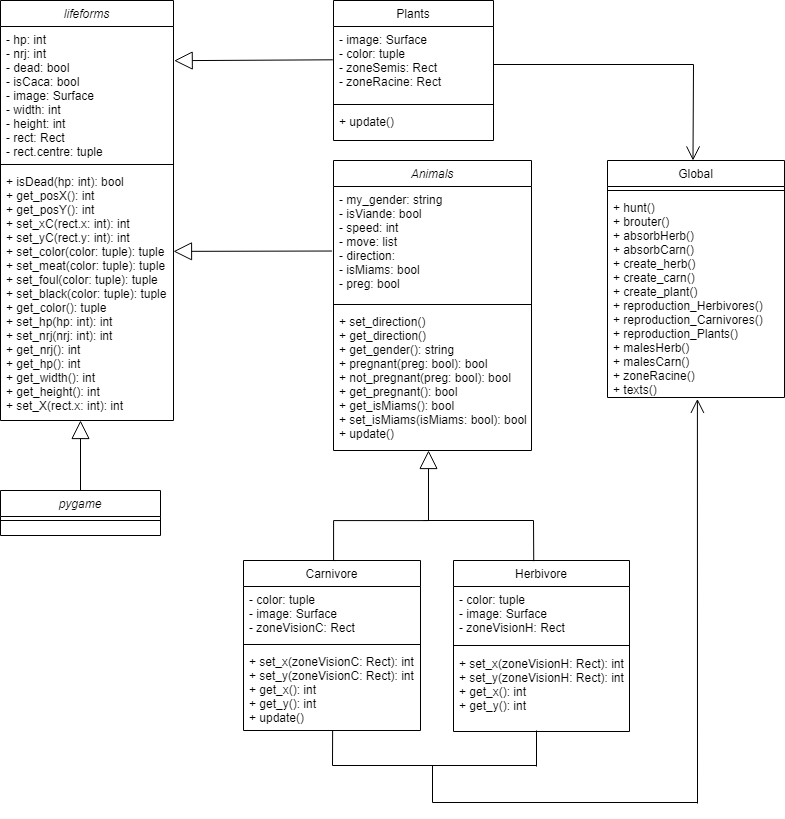

The diagram above was exported from draw.io. Its source (the exported page's mxGraphModel, read from the mxfile embedded in the PNG):
<mxGraphModel dx="1892" dy="891" grid="0" gridSize="10" guides="1" tooltips="1" connect="1" arrows="1" fold="1" page="1" pageScale="1" pageWidth="827" pageHeight="1169" math="0" shadow="0">
  <root>
    <mxCell id="WIyWlLk6GJQsqaUBKTNV-0" />
    <mxCell id="WIyWlLk6GJQsqaUBKTNV-1" parent="WIyWlLk6GJQsqaUBKTNV-0" />
    <mxCell id="zkfFHV4jXpPFQw0GAbJ--0" value="lifeforms" style="swimlane;fontStyle=2;align=center;verticalAlign=top;childLayout=stackLayout;horizontal=1;startSize=26;horizontalStack=0;resizeParent=1;resizeLast=0;collapsible=1;marginBottom=0;rounded=0;shadow=0;strokeWidth=1;" parent="WIyWlLk6GJQsqaUBKTNV-1" vertex="1">
      <mxGeometry x="2" y="80" width="173" height="420" as="geometry">
        <mxRectangle x="147" y="80" width="160" height="26" as="alternateBounds" />
      </mxGeometry>
    </mxCell>
    <mxCell id="zkfFHV4jXpPFQw0GAbJ--1" value="- hp: int&#10;- nrj: int&#10;- dead: bool&#10;- isCaca: bool&#10;- image: Surface&#10;- width: int&#10;- height: int&#10;- rect: Rect&#10;- rect.centre: tuple&#10;" style="text;align=left;verticalAlign=top;spacingLeft=4;spacingRight=4;overflow=hidden;rotatable=0;points=[[0,0.5],[1,0.5]];portConstraint=eastwest;fontSize=12;strokeWidth=0;spacing=2;horizontal=1;" parent="zkfFHV4jXpPFQw0GAbJ--0" vertex="1">
      <mxGeometry y="26" width="173" height="134" as="geometry" />
    </mxCell>
    <mxCell id="zkfFHV4jXpPFQw0GAbJ--4" value="" style="line;html=1;strokeWidth=1;align=left;verticalAlign=middle;spacingTop=-1;spacingLeft=3;spacingRight=3;rotatable=0;labelPosition=right;points=[];portConstraint=eastwest;" parent="zkfFHV4jXpPFQw0GAbJ--0" vertex="1">
      <mxGeometry y="160" width="173" height="8" as="geometry" />
    </mxCell>
    <mxCell id="zkfFHV4jXpPFQw0GAbJ--5" value="+ isDead(hp: int): bool&#10;+ get_posX(): int&#10;+ get_posY(): int&#10;+ set_xC(rect.x: int): int&#10;+ set_yC(rect.y: int): int&#10;+ set_color(color: tuple): tuple&#10;+ set_meat(color: tuple): tuple&#10;+ set_foul(color: tuple): tuple&#10;+ set_black(color: tuple): tuple&#10;+ get_color(): tuple&#10;+ set_hp(hp: int): int&#10;+ set_nrj(nrj: int): int&#10;+ get_nrj(): int&#10;+ get_hp(): int&#10;+ get_width(): int&#10;+ get_height(): int&#10;+ set_X(rect.x: int): int" style="text;align=left;verticalAlign=top;spacingLeft=4;spacingRight=4;overflow=hidden;rotatable=0;points=[[0,0.5],[1,0.5]];portConstraint=eastwest;" parent="zkfFHV4jXpPFQw0GAbJ--0" vertex="1">
      <mxGeometry y="168" width="173" height="252" as="geometry" />
    </mxCell>
    <mxCell id="zkfFHV4jXpPFQw0GAbJ--6" value="Carnivore" style="swimlane;fontStyle=0;align=center;verticalAlign=top;childLayout=stackLayout;horizontal=1;startSize=26;horizontalStack=0;resizeParent=1;resizeLast=0;collapsible=1;marginBottom=0;rounded=0;shadow=0;strokeWidth=1;" parent="WIyWlLk6GJQsqaUBKTNV-1" vertex="1">
      <mxGeometry x="245" y="640" width="177" height="170" as="geometry">
        <mxRectangle x="130" y="380" width="160" height="26" as="alternateBounds" />
      </mxGeometry>
    </mxCell>
    <mxCell id="zkfFHV4jXpPFQw0GAbJ--7" value="- color: tuple&#10;- image: Surface&#10;- zoneVisionC: Rect" style="text;align=left;verticalAlign=top;spacingLeft=4;spacingRight=4;overflow=hidden;rotatable=0;points=[[0,0.5],[1,0.5]];portConstraint=eastwest;" parent="zkfFHV4jXpPFQw0GAbJ--6" vertex="1">
      <mxGeometry y="26" width="177" height="54" as="geometry" />
    </mxCell>
    <mxCell id="zkfFHV4jXpPFQw0GAbJ--9" value="" style="line;html=1;strokeWidth=1;align=left;verticalAlign=middle;spacingTop=-1;spacingLeft=3;spacingRight=3;rotatable=0;labelPosition=right;points=[];portConstraint=eastwest;" parent="zkfFHV4jXpPFQw0GAbJ--6" vertex="1">
      <mxGeometry y="80" width="177" height="8" as="geometry" />
    </mxCell>
    <mxCell id="zkfFHV4jXpPFQw0GAbJ--11" value="+ set_x(zoneVisionC: Rect): int&#10;+ set_y(zoneVisionC: Rect): int&#10;+ get_x(): int&#10;+ get_y(): int&#10;+ update()" style="text;align=left;verticalAlign=top;spacingLeft=4;spacingRight=4;overflow=hidden;rotatable=0;points=[[0,0.5],[1,0.5]];portConstraint=eastwest;" parent="zkfFHV4jXpPFQw0GAbJ--6" vertex="1">
      <mxGeometry y="88" width="177" height="82" as="geometry" />
    </mxCell>
    <mxCell id="zkfFHV4jXpPFQw0GAbJ--13" value="Herbivore" style="swimlane;fontStyle=0;align=center;verticalAlign=top;childLayout=stackLayout;horizontal=1;startSize=26;horizontalStack=0;resizeParent=1;resizeLast=0;collapsible=1;marginBottom=0;rounded=0;shadow=0;strokeWidth=1;" parent="WIyWlLk6GJQsqaUBKTNV-1" vertex="1">
      <mxGeometry x="455" y="640" width="176" height="171" as="geometry">
        <mxRectangle x="340" y="380" width="170" height="26" as="alternateBounds" />
      </mxGeometry>
    </mxCell>
    <mxCell id="fx9aRwi_SLqg1P3Hz85l-13" value="- color: tuple&#10;- image: Surface&#10;- zoneVisionH: Rect" style="text;align=left;verticalAlign=top;spacingLeft=4;spacingRight=4;overflow=hidden;rotatable=0;points=[[0,0.5],[1,0.5]];portConstraint=eastwest;" parent="zkfFHV4jXpPFQw0GAbJ--13" vertex="1">
      <mxGeometry y="26" width="176" height="54" as="geometry" />
    </mxCell>
    <mxCell id="zkfFHV4jXpPFQw0GAbJ--15" value="" style="line;html=1;strokeWidth=1;align=left;verticalAlign=middle;spacingTop=-1;spacingLeft=3;spacingRight=3;rotatable=0;labelPosition=right;points=[];portConstraint=eastwest;" parent="zkfFHV4jXpPFQw0GAbJ--13" vertex="1">
      <mxGeometry y="80" width="176" height="10" as="geometry" />
    </mxCell>
    <mxCell id="zkfFHV4jXpPFQw0GAbJ--14" value="+ set_x(zoneVisionH: Rect): int&#10;+ set_y(zoneVisionH: Rect): int&#10;+ get_x(): int&#10;+ get_y(): int" style="text;align=left;verticalAlign=top;spacingLeft=4;spacingRight=4;overflow=hidden;rotatable=0;points=[[0,0.5],[1,0.5]];portConstraint=eastwest;" parent="zkfFHV4jXpPFQw0GAbJ--13" vertex="1">
      <mxGeometry y="90" width="176" height="80" as="geometry" />
    </mxCell>
    <mxCell id="zkfFHV4jXpPFQw0GAbJ--17" value="Plants" style="swimlane;fontStyle=0;align=center;verticalAlign=top;childLayout=stackLayout;horizontal=1;startSize=26;horizontalStack=0;resizeParent=1;resizeLast=0;collapsible=1;marginBottom=0;rounded=0;shadow=0;strokeWidth=1;" parent="WIyWlLk6GJQsqaUBKTNV-1" vertex="1">
      <mxGeometry x="335" y="80" width="160" height="140" as="geometry">
        <mxRectangle x="550" y="140" width="160" height="26" as="alternateBounds" />
      </mxGeometry>
    </mxCell>
    <mxCell id="zkfFHV4jXpPFQw0GAbJ--18" value="- image: Surface&#10;- color: tuple&#10;- zoneSemis: Rect&#10;- zoneRacine: Rect&#10;" style="text;align=left;verticalAlign=top;spacingLeft=4;spacingRight=4;overflow=hidden;rotatable=0;points=[[0,0.5],[1,0.5]];portConstraint=eastwest;" parent="zkfFHV4jXpPFQw0GAbJ--17" vertex="1">
      <mxGeometry y="26" width="160" height="74" as="geometry" />
    </mxCell>
    <mxCell id="zkfFHV4jXpPFQw0GAbJ--23" value="" style="line;html=1;strokeWidth=1;align=left;verticalAlign=middle;spacingTop=-1;spacingLeft=3;spacingRight=3;rotatable=0;labelPosition=right;points=[];portConstraint=eastwest;" parent="zkfFHV4jXpPFQw0GAbJ--17" vertex="1">
      <mxGeometry y="100" width="160" height="8" as="geometry" />
    </mxCell>
    <mxCell id="zkfFHV4jXpPFQw0GAbJ--24" value="+ update()" style="text;align=left;verticalAlign=top;spacingLeft=4;spacingRight=4;overflow=hidden;rotatable=0;points=[[0,0.5],[1,0.5]];portConstraint=eastwest;" parent="zkfFHV4jXpPFQw0GAbJ--17" vertex="1">
      <mxGeometry y="108" width="160" height="26" as="geometry" />
    </mxCell>
    <mxCell id="fx9aRwi_SLqg1P3Hz85l-7" value="" style="endArrow=block;endSize=16;endFill=0;html=1;rounded=0;fontSize=12;exitX=-0.004;exitY=0.45;exitDx=0;exitDy=0;entryX=1.004;entryY=0.255;entryDx=0;entryDy=0;entryPerimeter=0;exitPerimeter=0;" parent="WIyWlLk6GJQsqaUBKTNV-1" source="zkfFHV4jXpPFQw0GAbJ--18" target="zkfFHV4jXpPFQw0GAbJ--1" edge="1">
      <mxGeometry width="160" relative="1" as="geometry">
        <mxPoint x="215" y="280" as="sourcePoint" />
        <mxPoint x="215" y="130" as="targetPoint" />
      </mxGeometry>
    </mxCell>
    <mxCell id="fx9aRwi_SLqg1P3Hz85l-8" value="Animals" style="swimlane;fontStyle=2;align=center;verticalAlign=top;childLayout=stackLayout;horizontal=1;startSize=26;horizontalStack=0;resizeParent=1;resizeLast=0;collapsible=1;marginBottom=0;rounded=0;shadow=0;strokeWidth=1;" parent="WIyWlLk6GJQsqaUBKTNV-1" vertex="1">
      <mxGeometry x="335" y="240" width="198" height="290" as="geometry">
        <mxRectangle x="550" y="140" width="160" height="26" as="alternateBounds" />
      </mxGeometry>
    </mxCell>
    <mxCell id="fx9aRwi_SLqg1P3Hz85l-9" value="- my_gender: string&#10;- isViande: bool&#10;- speed: int&#10;- move: list&#10;- direction: &#10;- isMiams: bool&#10;- preg: bool" style="text;align=left;verticalAlign=top;spacingLeft=4;spacingRight=4;overflow=hidden;rotatable=0;points=[[0,0.5],[1,0.5]];portConstraint=eastwest;" parent="fx9aRwi_SLqg1P3Hz85l-8" vertex="1">
      <mxGeometry y="26" width="198" height="114" as="geometry" />
    </mxCell>
    <mxCell id="fx9aRwi_SLqg1P3Hz85l-10" value="" style="line;html=1;strokeWidth=1;align=left;verticalAlign=middle;spacingTop=-1;spacingLeft=3;spacingRight=3;rotatable=0;labelPosition=right;points=[];portConstraint=eastwest;" parent="fx9aRwi_SLqg1P3Hz85l-8" vertex="1">
      <mxGeometry y="140" width="198" height="8" as="geometry" />
    </mxCell>
    <mxCell id="fx9aRwi_SLqg1P3Hz85l-11" value="+ set_direction()&#10;+ get_direction()&#10;+ get_gender(): string&#10;+ pregnant(preg: bool): bool&#10;+ not_pregnant(preg: bool): bool&#10;+ get_pregnant(): bool&#10;+ get_isMiams(): bool&#10;+ set_isMiams(isMiams: bool): bool&#10;+ update()" style="text;align=left;verticalAlign=top;spacingLeft=4;spacingRight=4;overflow=hidden;rotatable=0;points=[[0,0.5],[1,0.5]];portConstraint=eastwest;" parent="fx9aRwi_SLqg1P3Hz85l-8" vertex="1">
      <mxGeometry y="148" width="198" height="142" as="geometry" />
    </mxCell>
    <mxCell id="fx9aRwi_SLqg1P3Hz85l-12" value="" style="endArrow=block;endSize=16;endFill=0;html=1;rounded=0;fontSize=12;exitX=-0.007;exitY=0.566;exitDx=0;exitDy=0;entryX=1.004;entryY=0.255;entryDx=0;entryDy=0;entryPerimeter=0;exitPerimeter=0;" parent="WIyWlLk6GJQsqaUBKTNV-1" edge="1" source="fx9aRwi_SLqg1P3Hz85l-9">
      <mxGeometry width="160" relative="1" as="geometry">
        <mxPoint x="333.72000000000014" y="330" as="sourcePoint" />
        <mxPoint x="174.9999999999999" y="330.87" as="targetPoint" />
      </mxGeometry>
    </mxCell>
    <mxCell id="fx9aRwi_SLqg1P3Hz85l-14" value="" style="endArrow=block;endSize=16;endFill=0;html=1;rounded=0;fontSize=12;edgeStyle=orthogonalEdgeStyle;exitX=0.529;exitY=0;exitDx=0;exitDy=0;exitPerimeter=0;strokeColor=#000000;" parent="WIyWlLk6GJQsqaUBKTNV-1" source="zkfFHV4jXpPFQw0GAbJ--6" edge="1">
      <mxGeometry width="160" relative="1" as="geometry">
        <mxPoint x="255" y="600" as="sourcePoint" />
        <mxPoint x="430.02" y="530" as="targetPoint" />
        <Array as="points">
          <mxPoint x="335" y="600" />
          <mxPoint x="430" y="600" />
        </Array>
      </mxGeometry>
    </mxCell>
    <mxCell id="fx9aRwi_SLqg1P3Hz85l-20" value="" style="endArrow=none;html=1;rounded=0;fontSize=12;strokeColor=#000000;exitX=0;exitY=0;exitDx=0;exitDy=0;exitPerimeter=0;" parent="WIyWlLk6GJQsqaUBKTNV-1" edge="1">
      <mxGeometry width="50" height="50" relative="1" as="geometry">
        <mxPoint x="535.2399999999999" y="640.684" as="sourcePoint" />
        <mxPoint x="425" y="600" as="targetPoint" />
        <Array as="points">
          <mxPoint x="535" y="600" />
        </Array>
      </mxGeometry>
    </mxCell>
    <mxCell id="8b8KcC_2cRWRLFhjLNyy-0" value="Global" style="swimlane;fontStyle=0;align=center;verticalAlign=top;childLayout=stackLayout;horizontal=1;startSize=26;horizontalStack=0;resizeParent=1;resizeLast=0;collapsible=1;marginBottom=0;rounded=0;shadow=0;strokeWidth=1;" parent="WIyWlLk6GJQsqaUBKTNV-1" vertex="1">
      <mxGeometry x="609" y="240" width="177" height="237" as="geometry">
        <mxRectangle x="130" y="380" width="160" height="26" as="alternateBounds" />
      </mxGeometry>
    </mxCell>
    <mxCell id="8b8KcC_2cRWRLFhjLNyy-2" value="" style="line;html=1;strokeWidth=1;align=left;verticalAlign=middle;spacingTop=-1;spacingLeft=3;spacingRight=3;rotatable=0;labelPosition=right;points=[];portConstraint=eastwest;" parent="8b8KcC_2cRWRLFhjLNyy-0" vertex="1">
      <mxGeometry y="26" width="177" height="8" as="geometry" />
    </mxCell>
    <mxCell id="8b8KcC_2cRWRLFhjLNyy-3" value="+ hunt()&#10;+ brouter()&#10;+ absorbHerb()&#10;+ absorbCarn()&#10;+ create_herb()&#10;+ create_carn()&#10;+ create_plant()&#10;+ reproduction_Herbivores()&#10;+ reproduction_Carnivores()&#10;+ reproduction_Plants()&#10;+ malesHerb()&#10;+ malesCarn()&#10;+ zoneRacine()&#10;+ texts()" style="text;align=left;verticalAlign=top;spacingLeft=4;spacingRight=4;overflow=hidden;rotatable=0;points=[[0,0.5],[1,0.5]];portConstraint=eastwest;" parent="8b8KcC_2cRWRLFhjLNyy-0" vertex="1">
      <mxGeometry y="34" width="177" height="203" as="geometry" />
    </mxCell>
    <mxCell id="tdoOH3Cg-E7BmvqN1n58-1" value="" style="endArrow=open;endFill=1;endSize=12;html=1;rounded=0;entryX=0.5;entryY=0;entryDx=0;entryDy=0;" edge="1" parent="WIyWlLk6GJQsqaUBKTNV-1">
      <mxGeometry width="160" relative="1" as="geometry">
        <mxPoint x="695" y="144" as="sourcePoint" />
        <mxPoint x="694.5" y="239.99999999999994" as="targetPoint" />
      </mxGeometry>
    </mxCell>
    <mxCell id="tdoOH3Cg-E7BmvqN1n58-2" value="" style="endArrow=none;html=1;rounded=0;exitX=1;exitY=0.5;exitDx=0;exitDy=0;" edge="1" parent="WIyWlLk6GJQsqaUBKTNV-1">
      <mxGeometry width="50" height="50" relative="1" as="geometry">
        <mxPoint x="495" y="144" as="sourcePoint" />
        <mxPoint x="695" y="144" as="targetPoint" />
      </mxGeometry>
    </mxCell>
    <mxCell id="tdoOH3Cg-E7BmvqN1n58-3" value="" style="endArrow=open;endFill=1;endSize=12;html=1;rounded=0;entryX=0.508;entryY=1.007;entryDx=0;entryDy=0;entryPerimeter=0;" edge="1" parent="WIyWlLk6GJQsqaUBKTNV-1" target="8b8KcC_2cRWRLFhjLNyy-3">
      <mxGeometry width="160" relative="1" as="geometry">
        <mxPoint x="699" y="883" as="sourcePoint" />
        <mxPoint x="696.87" y="649" as="targetPoint" />
      </mxGeometry>
    </mxCell>
    <mxCell id="tdoOH3Cg-E7BmvqN1n58-5" value="" style="endArrow=none;html=1;rounded=0;" edge="1" parent="WIyWlLk6GJQsqaUBKTNV-1">
      <mxGeometry width="50" height="50" relative="1" as="geometry">
        <mxPoint x="334" y="845" as="sourcePoint" />
        <mxPoint x="334.13" y="810" as="targetPoint" />
      </mxGeometry>
    </mxCell>
    <mxCell id="tdoOH3Cg-E7BmvqN1n58-6" value="" style="endArrow=none;html=1;rounded=0;" edge="1" parent="WIyWlLk6GJQsqaUBKTNV-1">
      <mxGeometry width="50" height="50" relative="1" as="geometry">
        <mxPoint x="538" y="846" as="sourcePoint" />
        <mxPoint x="538.0000000000001" y="810" as="targetPoint" />
      </mxGeometry>
    </mxCell>
    <mxCell id="tdoOH3Cg-E7BmvqN1n58-7" value="" style="endArrow=none;html=1;rounded=0;" edge="1" parent="WIyWlLk6GJQsqaUBKTNV-1">
      <mxGeometry width="50" height="50" relative="1" as="geometry">
        <mxPoint x="334" y="845" as="sourcePoint" />
        <mxPoint x="538" y="845" as="targetPoint" />
      </mxGeometry>
    </mxCell>
    <mxCell id="tdoOH3Cg-E7BmvqN1n58-8" value="" style="endArrow=none;html=1;rounded=0;" edge="1" parent="WIyWlLk6GJQsqaUBKTNV-1">
      <mxGeometry width="50" height="50" relative="1" as="geometry">
        <mxPoint x="434" y="882" as="sourcePoint" />
        <mxPoint x="434" y="845" as="targetPoint" />
      </mxGeometry>
    </mxCell>
    <mxCell id="tdoOH3Cg-E7BmvqN1n58-9" value="" style="endArrow=none;html=1;rounded=0;" edge="1" parent="WIyWlLk6GJQsqaUBKTNV-1">
      <mxGeometry width="50" height="50" relative="1" as="geometry">
        <mxPoint x="434" y="882" as="sourcePoint" />
        <mxPoint x="699" y="882" as="targetPoint" />
      </mxGeometry>
    </mxCell>
    <mxCell id="tdoOH3Cg-E7BmvqN1n58-10" value="pygame" style="swimlane;fontStyle=2;align=center;verticalAlign=top;childLayout=stackLayout;horizontal=1;startSize=26;horizontalStack=0;resizeParent=1;resizeLast=0;collapsible=1;marginBottom=0;rounded=0;shadow=0;strokeWidth=1;" vertex="1" parent="WIyWlLk6GJQsqaUBKTNV-1">
      <mxGeometry x="2" y="570" width="160" height="45" as="geometry">
        <mxRectangle x="550" y="140" width="160" height="26" as="alternateBounds" />
      </mxGeometry>
    </mxCell>
    <mxCell id="tdoOH3Cg-E7BmvqN1n58-12" value="" style="line;html=1;strokeWidth=1;align=left;verticalAlign=middle;spacingTop=-1;spacingLeft=3;spacingRight=3;rotatable=0;labelPosition=right;points=[];portConstraint=eastwest;" vertex="1" parent="tdoOH3Cg-E7BmvqN1n58-10">
      <mxGeometry y="26" width="160" height="8" as="geometry" />
    </mxCell>
    <mxCell id="tdoOH3Cg-E7BmvqN1n58-14" value="" style="endArrow=block;endSize=16;endFill=0;html=1;rounded=0;fontSize=12;entryX=1.004;entryY=0.255;entryDx=0;entryDy=0;entryPerimeter=0;exitX=0.5;exitY=0;exitDx=0;exitDy=0;" edge="1" parent="WIyWlLk6GJQsqaUBKTNV-1" source="tdoOH3Cg-E7BmvqN1n58-10">
      <mxGeometry width="160" relative="1" as="geometry">
        <mxPoint x="82" y="566.13" as="sourcePoint" />
        <mxPoint x="81.99999999999989" y="500" as="targetPoint" />
      </mxGeometry>
    </mxCell>
  </root>
</mxGraphModel>